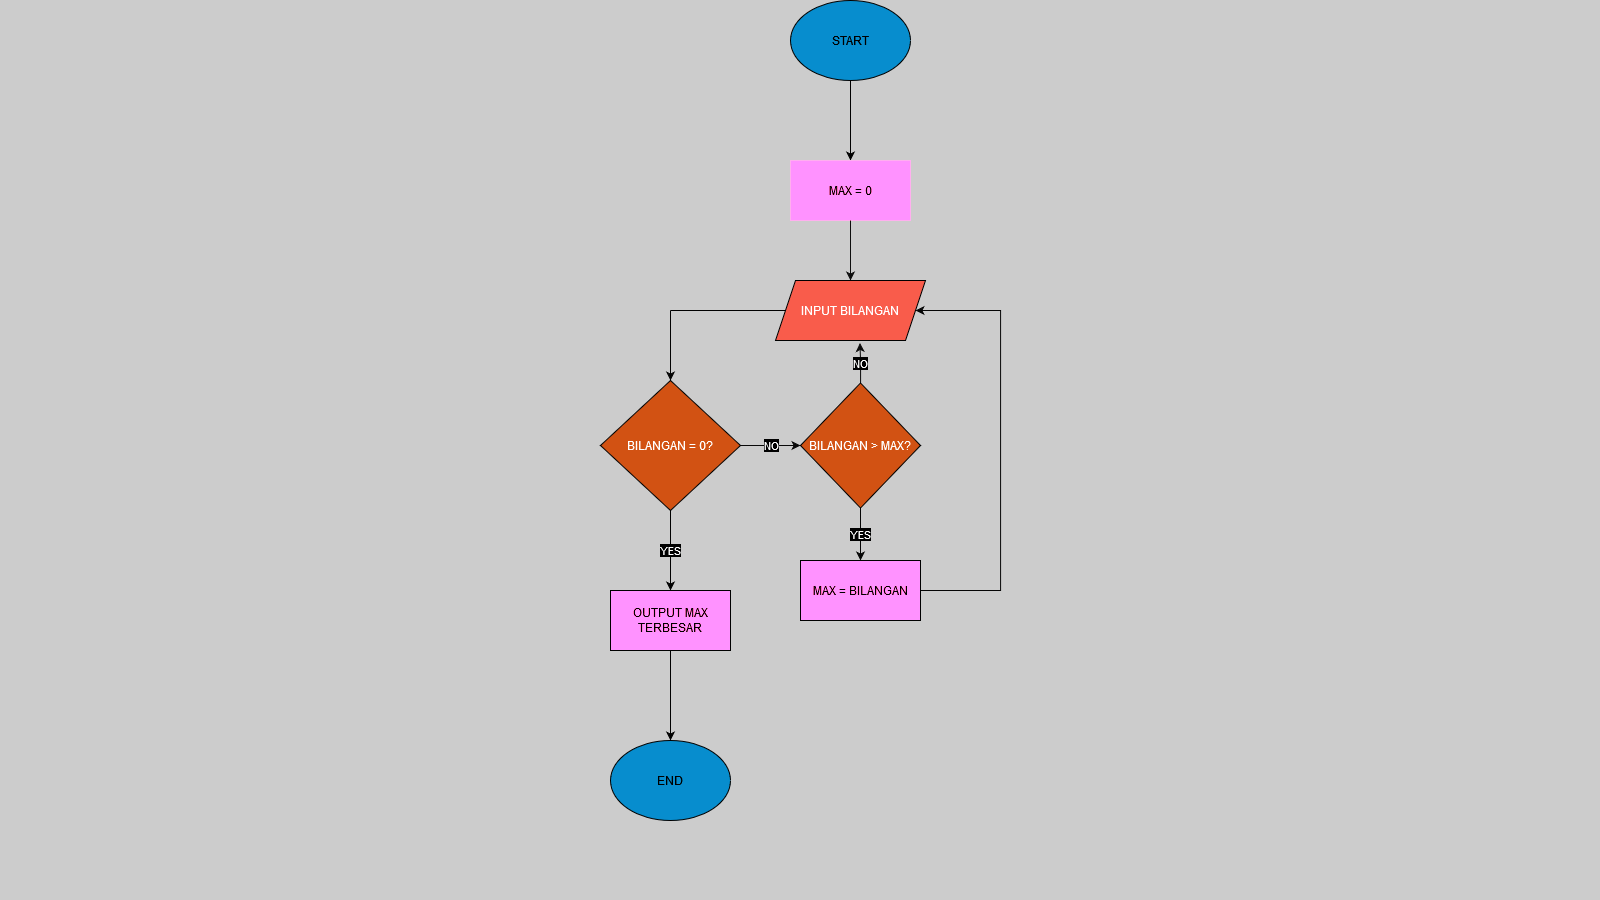

The diagram above was exported from draw.io. Its source (the exported page's mxGraphModel, read from the mxfile embedded in the PNG):
<mxGraphModel dx="1615" dy="858" grid="0" gridSize="10" guides="1" tooltips="1" connect="1" arrows="1" fold="1" page="1" pageScale="1" pageWidth="1600" pageHeight="900" background="#CCCCCC" math="0" shadow="0">
  <root>
    <mxCell id="0" />
    <mxCell id="1" parent="0" />
    <mxCell id="mXAJIQx79F8lGDrv7B4S-1" value="START" style="ellipse;whiteSpace=wrap;html=1;fillColor=#1ba1e2;fontColor=#ffffff;strokeColor=#FFFFFF;" parent="1" vertex="1">
      <mxGeometry x="790" width="120" height="80" as="geometry" />
    </mxCell>
    <mxCell id="mXAJIQx79F8lGDrv7B4S-3" value="" style="endArrow=classic;html=1;rounded=0;exitX=0.5;exitY=1;exitDx=0;exitDy=0;strokeColor=#FFFFFF;" parent="1" edge="1">
      <mxGeometry width="50" height="50" relative="1" as="geometry">
        <mxPoint x="850" y="80" as="sourcePoint" />
        <mxPoint x="850" y="160" as="targetPoint" />
      </mxGeometry>
    </mxCell>
    <mxCell id="mXAJIQx79F8lGDrv7B4S-4" value="MAX = 0" style="rounded=0;whiteSpace=wrap;html=1;fillColor=#d80073;fontColor=#ffffff;strokeColor=#A50040;" parent="1" vertex="1">
      <mxGeometry x="790" y="160" width="120" height="60" as="geometry" />
    </mxCell>
    <mxCell id="mXAJIQx79F8lGDrv7B4S-5" value="" style="endArrow=classic;html=1;rounded=0;exitX=0.5;exitY=1;exitDx=0;exitDy=0;strokeColor=#F2F2F2;" parent="1" source="mXAJIQx79F8lGDrv7B4S-4" edge="1">
      <mxGeometry width="50" height="50" relative="1" as="geometry">
        <mxPoint x="840" y="250" as="sourcePoint" />
        <mxPoint x="850" y="280" as="targetPoint" />
      </mxGeometry>
    </mxCell>
    <mxCell id="mXAJIQx79F8lGDrv7B4S-7" value="INPUT BILANGAN" style="shape=parallelogram;perimeter=parallelogramPerimeter;whiteSpace=wrap;html=1;fixedSize=1;fillColor=#FF6352;strokeColor=#FFFFFF;" parent="1" vertex="1">
      <mxGeometry x="775" y="280" width="150" height="60" as="geometry" />
    </mxCell>
    <mxCell id="mXAJIQx79F8lGDrv7B4S-9" value="" style="endArrow=none;html=1;rounded=0;exitX=0;exitY=0.5;exitDx=0;exitDy=0;strokeColor=#FFFFFF;" parent="1" source="mXAJIQx79F8lGDrv7B4S-7" edge="1">
      <mxGeometry width="50" height="50" relative="1" as="geometry">
        <mxPoint x="840" y="250" as="sourcePoint" />
        <mxPoint x="670" y="310" as="targetPoint" />
      </mxGeometry>
    </mxCell>
    <mxCell id="mXAJIQx79F8lGDrv7B4S-10" value="" style="endArrow=classic;html=1;rounded=0;entryX=0.5;entryY=0;entryDx=0;entryDy=0;strokeColor=#FCFCFC;" parent="1" edge="1">
      <mxGeometry width="50" height="50" relative="1" as="geometry">
        <mxPoint x="670" y="310" as="sourcePoint" />
        <mxPoint x="670" y="380" as="targetPoint" />
      </mxGeometry>
    </mxCell>
    <mxCell id="mXAJIQx79F8lGDrv7B4S-23" value="YES" style="edgeStyle=orthogonalEdgeStyle;rounded=0;orthogonalLoop=1;jettySize=auto;html=1;strokeColor=#FFFFFF;" parent="1" source="mXAJIQx79F8lGDrv7B4S-11" target="mXAJIQx79F8lGDrv7B4S-24" edge="1">
      <mxGeometry relative="1" as="geometry">
        <mxPoint x="670" y="590" as="targetPoint" />
      </mxGeometry>
    </mxCell>
    <mxCell id="mXAJIQx79F8lGDrv7B4S-11" value="BILANGAN = 0?" style="rhombus;whiteSpace=wrap;html=1;fillColor=#ff8040;strokeColor=#FCFCFC;" parent="1" vertex="1">
      <mxGeometry x="600" y="380" width="140" height="130" as="geometry" />
    </mxCell>
    <mxCell id="mXAJIQx79F8lGDrv7B4S-12" value="NO" style="endArrow=classic;html=1;rounded=0;exitX=1;exitY=0.5;exitDx=0;exitDy=0;strokeColor=#F7F7F7;" parent="1" source="mXAJIQx79F8lGDrv7B4S-11" edge="1">
      <mxGeometry width="50" height="50" relative="1" as="geometry">
        <mxPoint x="810" y="467.5" as="sourcePoint" />
        <mxPoint x="800" y="445" as="targetPoint" />
      </mxGeometry>
    </mxCell>
    <mxCell id="mXAJIQx79F8lGDrv7B4S-19" value="YES" style="edgeStyle=orthogonalEdgeStyle;rounded=0;orthogonalLoop=1;jettySize=auto;html=1;strokeColor=#FAFAFA;" parent="1" source="mXAJIQx79F8lGDrv7B4S-13" target="mXAJIQx79F8lGDrv7B4S-20" edge="1">
      <mxGeometry relative="1" as="geometry">
        <mxPoint x="860" y="560" as="targetPoint" />
      </mxGeometry>
    </mxCell>
    <mxCell id="mXAJIQx79F8lGDrv7B4S-13" value="BILANGAN &amp;gt; MAX?" style="rhombus;whiteSpace=wrap;html=1;fillColor=#ff8040;strokeColor=#FFFFFF;" parent="1" vertex="1">
      <mxGeometry x="800" y="382.5" width="120" height="125" as="geometry" />
    </mxCell>
    <mxCell id="mXAJIQx79F8lGDrv7B4S-18" value="NO" style="edgeStyle=orthogonalEdgeStyle;rounded=0;orthogonalLoop=1;jettySize=auto;html=1;entryX=0.563;entryY=1.042;entryDx=0;entryDy=0;entryPerimeter=0;strokeColor=#F5F5F5;" parent="1" source="mXAJIQx79F8lGDrv7B4S-13" target="mXAJIQx79F8lGDrv7B4S-7" edge="1">
      <mxGeometry relative="1" as="geometry" />
    </mxCell>
    <mxCell id="mXAJIQx79F8lGDrv7B4S-22" style="edgeStyle=orthogonalEdgeStyle;rounded=0;orthogonalLoop=1;jettySize=auto;html=1;strokeColor=#FAFAFA;" parent="1" source="mXAJIQx79F8lGDrv7B4S-20" target="mXAJIQx79F8lGDrv7B4S-7" edge="1">
      <mxGeometry relative="1" as="geometry">
        <mxPoint x="1010" y="310" as="targetPoint" />
        <Array as="points">
          <mxPoint x="1000" y="590" />
          <mxPoint x="1000" y="310" />
        </Array>
      </mxGeometry>
    </mxCell>
    <mxCell id="mXAJIQx79F8lGDrv7B4S-20" value="MAX = BILANGAN" style="rounded=0;whiteSpace=wrap;html=1;fillColor=#d80073;fontColor=#ffffff;strokeColor=#ffffff;" parent="1" vertex="1">
      <mxGeometry x="800" y="560" width="120" height="60" as="geometry" />
    </mxCell>
    <mxCell id="mXAJIQx79F8lGDrv7B4S-25" style="edgeStyle=orthogonalEdgeStyle;rounded=0;orthogonalLoop=1;jettySize=auto;html=1;strokeColor=#FFFFFF;" parent="1" source="mXAJIQx79F8lGDrv7B4S-24" target="mXAJIQx79F8lGDrv7B4S-26" edge="1">
      <mxGeometry relative="1" as="geometry">
        <mxPoint x="670" y="780" as="targetPoint" />
      </mxGeometry>
    </mxCell>
    <mxCell id="mXAJIQx79F8lGDrv7B4S-24" value="OUTPUT MAX TERBESAR" style="rounded=0;whiteSpace=wrap;html=1;fillColor=#d80073;fontColor=#ffffff;strokeColor=#FFFFFF;" parent="1" vertex="1">
      <mxGeometry x="610" y="590" width="120" height="60" as="geometry" />
    </mxCell>
    <mxCell id="mXAJIQx79F8lGDrv7B4S-26" value="END" style="ellipse;whiteSpace=wrap;html=1;fillColor=#1ba1e2;fontColor=#ffffff;strokeColor=#FFFFFF;" parent="1" vertex="1">
      <mxGeometry x="610" y="740" width="120" height="80" as="geometry" />
    </mxCell>
  </root>
</mxGraphModel>